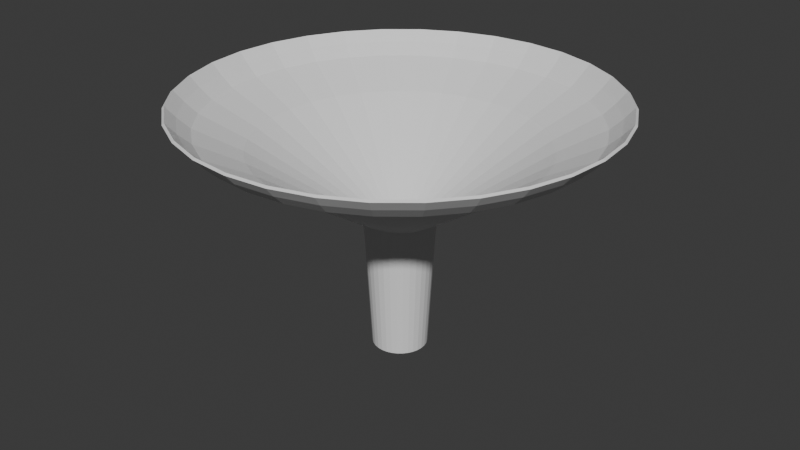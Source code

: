 # Source: Funnel.blend  (saved by Blender 4.2.66; exported with 4.5.12 LTS)
import bpy
from mathutils import Matrix  # noqa: F401  (used for matrix-valued properties, if any)

bpy.ops.wm.read_factory_settings(use_empty=True)
scene = bpy.context.scene
scene.name = 'Scene'

# ---- collections
col_collection = bpy.data.collections.new('Collection'); scene.collection.children.link(col_collection)

# ---- world
world_world = bpy.data.worlds.new('World'); scene.world = world_world
world_world.use_nodes = True; world_world.node_tree.nodes.clear()
_N = world_world.node_tree.nodes; _L = world_world.node_tree.links
n0 = _N.new('ShaderNodeOutputWorld'); n0.name = 'World Output'; n0.location = (300, 300)
n1 = _N.new('ShaderNodeBackground'); n1.name = 'Background'; n1.location = (10, 300)
n1.inputs[0].default_value = (0.05088, 0.05088, 0.05088, 1.0)
_L.new(n1.outputs[0], n0.inputs[0])
n0.is_active_output = True
world_world.color = (0.05088, 0.05088, 0.05088)
world_world.sun_shadow_jitter_overblur = 0.0

# ---- meshes
me_cylinder = bpy.data.meshes.new('Cylinder')
me_cylinder.from_pydata([(-5.164e-08, 0.1812, -1.334), (0.03536, 0.1778, -1.334), (0.06936, 0.1674, -1.334), (0.1007, 0.1507, -1.334), (0.1282, 0.1282, -1.334), (0.1507, 0.1007, -1.334), (0.1674, 0.06936, -1.334), (0.1778, 0.03536, -1.334), (0.1812, -4.452e-08, -1.334), (0.1778, -0.03536, -1.334), (0.1674, -0.06936, -1.334), (0.1507, -0.1007, -1.334), (0.1282, -0.1282, -1.334), (0.1007, -0.1507, -1.334), (0.06936, -0.1674, -1.334), (0.03536, -0.1778, -1.334), (-8.799e-08, -0.1812, -1.334), (-0.03536, -0.1778, -1.334), (-0.06936, -0.1674, -1.334), (-0.1007, -0.1507, -1.334), (-0.1282, -0.1282, -1.334), (-0.1507, -0.1007, -1.334), (-0.1674, -0.06936, -1.334), (-0.1778, -0.03536, -1.334), (-0.1812, -7.215e-09, -1.334), (-0.1778, 0.03536, -1.334), (-0.1674, 0.06936, -1.334), (-0.1507, 0.1007, -1.334), (-0.1282, 0.1282, -1.334), (-0.1007, 0.1507, -1.334), (-0.06936, 0.1674, -1.334), (-0.03536, 0.1778, -1.334), (6.383e-08, 0.228, -0.4115), (6.147e-08, 0.2442, -0.2633), (0.04765, 0.2395, -0.2633), (0.04448, 0.2236, -0.4115), (0.09346, 0.2256, -0.2633), (0.08726, 0.2107, -0.4115), (0.1357, 0.2031, -0.2633), (0.1267, 0.1896, -0.4115), (0.1727, 0.1727, -0.2633), (0.1612, 0.1612, -0.4115), (0.2031, 0.1357, -0.2633), (0.1896, 0.1267, -0.4115), (0.2256, 0.09346, -0.2633), (0.2107, 0.08726, -0.4115), (0.2395, 0.04765, -0.2633), (0.2236, 0.04448, -0.4115), (0.2442, -4.777e-08, -0.2633), (0.228, -4.821e-08, -0.4115), (0.2395, -0.04765, -0.2633), (0.2236, -0.04448, -0.4115), (0.2256, -0.09346, -0.2633), (0.2107, -0.08726, -0.4115), (0.2031, -0.1357, -0.2633), (0.1896, -0.1267, -0.4115), (0.1727, -0.1727, -0.2633), (0.1612, -0.1612, -0.4115), (0.1357, -0.2031, -0.2633), (0.1267, -0.1896, -0.4115), (0.09346, -0.2256, -0.2633), (0.08726, -0.2107, -0.4115), (0.04765, -0.2395, -0.2633), (0.04448, -0.2236, -0.4115), (3.897e-08, -0.2442, -0.2633), (3.679e-08, -0.228, -0.4115), (-0.04765, -0.2395, -0.2633), (-0.04448, -0.2236, -0.4115), (-0.09346, -0.2256, -0.2633), (-0.08726, -0.2107, -0.4115), (-0.1357, -0.2031, -0.2633), (-0.1267, -0.1896, -0.4115), (-0.1727, -0.1727, -0.2633), (-0.1612, -0.1612, -0.4115), (-0.2031, -0.1357, -0.2633), (-0.1896, -0.1267, -0.4115), (-0.2256, -0.09346, -0.2633), (-0.2107, -0.08726, -0.4115), (-0.2395, -0.04765, -0.2633), (-0.2236, -0.04448, -0.4115), (-0.2442, -2.42e-08, -0.2633), (-0.228, -1.994e-08, -0.4115), (-0.2395, 0.04765, -0.2633), (-0.2236, 0.04448, -0.4115), (-0.2256, 0.09346, -0.2633), (-0.2107, 0.08726, -0.4115), (-0.2031, 0.1357, -0.2633), (-0.1896, 0.1267, -0.4115), (-0.1727, 0.1727, -0.2633), (-0.1612, 0.1612, -0.4115), (-0.1357, 0.2031, -0.2633), (-0.1267, 0.1896, -0.4115), (-0.09346, 0.2256, -0.2633), (-0.08726, 0.2107, -0.4115), (-0.04765, 0.2395, -0.2633), (-0.04448, 0.2236, -0.4115), (3.39e-08, 1.044, 0.2985), (2.766e-08, 1.532, 0.6556), (3.48e-08, 1.373, 0.4829), (3.102e-08, 1.462, 0.5714), (0.2989, 1.503, 0.6556), (0.2038, 1.024, 0.2985), (0.2853, 1.434, 0.5714), (0.2679, 1.347, 0.4829), (0.5863, 1.415, 0.6556), (0.3997, 0.965, 0.2985), (0.5597, 1.351, 0.5714), (0.5255, 1.269, 0.4829), (0.8512, 1.274, 0.6556), (0.5803, 0.8685, 0.2985), (0.8125, 1.216, 0.5714), (0.763, 1.142, 0.4829), (1.083, 1.083, 0.6556), (0.7386, 0.7386, 0.2985), (1.034, 1.034, 0.5714), (0.9711, 0.9711, 0.4829), (1.274, 0.8512, 0.6556), (0.8685, 0.5803, 0.2985), (1.216, 0.8125, 0.5714), (1.142, 0.763, 0.4829), (1.415, 0.5863, 0.6556), (0.965, 0.3997, 0.2985), (1.351, 0.5597, 0.5714), (1.269, 0.5255, 0.4829), (1.503, 0.2989, 0.6556), (1.024, 0.2038, 0.2985), (1.434, 0.2853, 0.5714), (1.347, 0.2679, 0.4829), (1.532, -5.847e-08, 0.6556), (1.044, -5.713e-08, 0.2985), (1.462, -6.025e-08, 0.5714), (1.373, -6.116e-08, 0.4829), (1.503, -0.2989, 0.6556), (1.024, -0.2038, 0.2985), (1.434, -0.2853, 0.5714), (1.347, -0.2679, 0.4829), (1.415, -0.5863, 0.6556), (0.965, -0.3997, 0.2985), (1.351, -0.5597, 0.5714), (1.269, -0.5255, 0.4829), (1.274, -0.8512, 0.6556), (0.8685, -0.5803, 0.2985), (1.216, -0.8125, 0.5714), (1.142, -0.763, 0.4829), (1.083, -1.083, 0.6556), (0.7386, -0.7386, 0.2985), (1.034, -1.034, 0.5714), (0.9711, -0.9711, 0.4829), (0.8512, -1.274, 0.6556), (0.5803, -0.8685, 0.2985), (0.8125, -1.216, 0.5714), (0.763, -1.142, 0.4829), (0.5863, -1.415, 0.6556), (0.3997, -0.965, 0.2985), (0.5597, -1.351, 0.5714), (0.5255, -1.269, 0.4829), (0.2989, -1.503, 0.6556), (0.2038, -1.024, 0.2985), (0.2853, -1.434, 0.5714), (0.2679, -1.347, 0.4829), (-1.64e-08, -1.532, 0.6556), (-6.602e-09, -1.044, 0.2985), (-1.718e-08, -1.462, 0.5714), (-1.555e-08, -1.373, 0.4829), (-0.2989, -1.503, 0.6556), (-0.2038, -1.024, 0.2985), (-0.2853, -1.434, 0.5714), (-0.2679, -1.347, 0.4829), (-0.5863, -1.415, 0.6556), (-0.3997, -0.965, 0.2985), (-0.5597, -1.351, 0.5714), (-0.5255, -1.269, 0.4829), (-0.8512, -1.274, 0.6556), (-0.5803, -0.8685, 0.2985), (-0.8125, -1.216, 0.5714), (-0.763, -1.142, 0.4829), (-1.083, -1.083, 0.6556), (-0.7386, -0.7386, 0.2985), (-1.034, -1.034, 0.5714), (-0.9711, -0.9711, 0.4829), (-1.274, -0.8512, 0.6556), (-0.8685, -0.5803, 0.2985), (-1.216, -0.8125, 0.5714), (-1.142, -0.763, 0.4829), (-1.415, -0.5863, 0.6556), (-0.965, -0.3997, 0.2985), (-1.351, -0.5597, 0.5714), (-1.269, -0.5255, 0.4829), (-1.503, -0.2989, 0.6556), (-1.024, -0.2038, 0.2985), (-1.434, -0.2853, 0.5714), (-1.347, -0.2679, 0.4829), (-1.532, -1.233e-08, 0.6556), (-1.044, -1.472e-08, 0.2985), (-1.462, -9.845e-09, 0.5714), (-1.373, -8.448e-09, 0.4829), (-1.503, 0.2989, 0.6556), (-1.024, 0.2038, 0.2985), (-1.434, 0.2853, 0.5714), (-1.347, 0.2679, 0.4829), (-1.415, 0.5863, 0.6556), (-0.965, 0.3997, 0.2985), (-1.351, 0.5597, 0.5714), (-1.269, 0.5255, 0.4829), (-1.274, 0.8512, 0.6556), (-0.8685, 0.5803, 0.2985), (-1.216, 0.8125, 0.5714), (-1.142, 0.763, 0.4829), (-1.083, 1.083, 0.6556), (-0.7386, 0.7386, 0.2985), (-1.034, 1.034, 0.5714), (-0.9711, 0.9711, 0.4829), (-0.8512, 1.274, 0.6556), (-0.5803, 0.8685, 0.2985), (-0.8125, 1.216, 0.5714), (-0.763, 1.142, 0.4829), (-0.5863, 1.415, 0.6556), (-0.3997, 0.965, 0.2985), (-0.5597, 1.351, 0.5714), (-0.5255, 1.269, 0.4829), (-0.2989, 1.503, 0.6556), (-0.2038, 1.024, 0.2985), (-0.2853, 1.434, 0.5714), (-0.2679, 1.347, 0.4829)], [], [(36, 34, 101, 105), (38, 36, 105, 109), (40, 38, 109, 113), (42, 40, 113, 117), (44, 42, 117, 121), (46, 44, 121, 125), (48, 46, 125, 129), (50, 48, 129, 133), (52, 50, 133, 137), (54, 52, 137, 141), (56, 54, 141, 145), (58, 56, 145, 149), (60, 58, 149, 153), (62, 60, 153, 157), (64, 62, 157, 161), (66, 64, 161, 165), (68, 66, 165, 169), (70, 68, 169, 173), (72, 70, 173, 177), (74, 72, 177, 181), (76, 74, 181, 185), (78, 76, 185, 189), (80, 78, 189, 193), (82, 80, 193, 197), (84, 82, 197, 201), (86, 84, 201, 205), (88, 86, 205, 209), (90, 88, 209, 213), (92, 90, 213, 217), (94, 92, 217, 221), (33, 94, 221, 96), (85, 87, 27, 26), (95, 32, 0, 31), (37, 39, 3, 2), (39, 41, 4, 3), (41, 43, 5, 4), (43, 45, 6, 5), (45, 47, 7, 6), (47, 49, 8, 7), (49, 51, 9, 8), (51, 53, 10, 9), (53, 55, 11, 10), (55, 57, 12, 11), (57, 59, 13, 12), (59, 61, 14, 13), (61, 63, 15, 14), (63, 65, 16, 15), (65, 67, 17, 16), (67, 69, 18, 17), (69, 71, 19, 18), (71, 73, 20, 19), (73, 75, 21, 20), (75, 77, 22, 21), (77, 79, 23, 22), (79, 81, 24, 23), (81, 83, 25, 24), (83, 85, 26, 25), (87, 89, 28, 27), (89, 91, 29, 28), (91, 93, 30, 29), (93, 95, 31, 30), (0, 1, 2, 3, 4, 5, 6, 7, 8, 9, 10, 11, 12, 13, 14, 15, 16, 17, 18, 19, 20, 21, 22, 23, 24, 25, 26, 27, 28, 29, 30, 31), (35, 37, 2, 1), (33, 34, 35, 32), (34, 36, 37, 35), (36, 38, 39, 37), (38, 40, 41, 39), (40, 42, 43, 41), (42, 44, 45, 43), (44, 46, 47, 45), (46, 48, 49, 47), (48, 50, 51, 49), (50, 52, 53, 51), (52, 54, 55, 53), (54, 56, 57, 55), (56, 58, 59, 57), (58, 60, 61, 59), (60, 62, 63, 61), (62, 64, 65, 63), (64, 66, 67, 65), (66, 68, 69, 67), (68, 70, 71, 69), (70, 72, 73, 71), (72, 74, 75, 73), (74, 76, 77, 75), (76, 78, 79, 77), (78, 80, 81, 79), (80, 82, 83, 81), (82, 84, 85, 83), (84, 86, 87, 85), (86, 88, 89, 87), (88, 90, 91, 89), (90, 92, 93, 91), (92, 94, 95, 93), (94, 33, 32, 95), (32, 35, 1, 0), (97, 100, 102, 99), (99, 102, 103, 98), (98, 103, 101, 96), (100, 104, 106, 102), (102, 106, 107, 103), (103, 107, 105, 101), (104, 108, 110, 106), (106, 110, 111, 107), (107, 111, 109, 105), (108, 112, 114, 110), (110, 114, 115, 111), (111, 115, 113, 109), (112, 116, 118, 114), (114, 118, 119, 115), (115, 119, 117, 113), (116, 120, 122, 118), (118, 122, 123, 119), (119, 123, 121, 117), (120, 124, 126, 122), (122, 126, 127, 123), (123, 127, 125, 121), (124, 128, 130, 126), (126, 130, 131, 127), (127, 131, 129, 125), (128, 132, 134, 130), (130, 134, 135, 131), (131, 135, 133, 129), (132, 136, 138, 134), (134, 138, 139, 135), (135, 139, 137, 133), (136, 140, 142, 138), (138, 142, 143, 139), (139, 143, 141, 137), (140, 144, 146, 142), (142, 146, 147, 143), (143, 147, 145, 141), (144, 148, 150, 146), (146, 150, 151, 147), (147, 151, 149, 145), (148, 152, 154, 150), (150, 154, 155, 151), (151, 155, 153, 149), (152, 156, 158, 154), (154, 158, 159, 155), (155, 159, 157, 153), (156, 160, 162, 158), (158, 162, 163, 159), (159, 163, 161, 157), (160, 164, 166, 162), (162, 166, 167, 163), (163, 167, 165, 161), (164, 168, 170, 166), (166, 170, 171, 167), (167, 171, 169, 165), (168, 172, 174, 170), (170, 174, 175, 171), (171, 175, 173, 169), (172, 176, 178, 174), (174, 178, 179, 175), (175, 179, 177, 173), (176, 180, 182, 178), (178, 182, 183, 179), (179, 183, 181, 177), (180, 184, 186, 182), (182, 186, 187, 183), (183, 187, 185, 181), (184, 188, 190, 186), (186, 190, 191, 187), (187, 191, 189, 185), (188, 192, 194, 190), (190, 194, 195, 191), (191, 195, 193, 189), (192, 196, 198, 194), (194, 198, 199, 195), (195, 199, 197, 193), (196, 200, 202, 198), (198, 202, 203, 199), (199, 203, 201, 197), (200, 204, 206, 202), (202, 206, 207, 203), (203, 207, 205, 201), (204, 208, 210, 206), (206, 210, 211, 207), (207, 211, 209, 205), (208, 212, 214, 210), (210, 214, 215, 211), (211, 215, 213, 209), (212, 216, 218, 214), (214, 218, 219, 215), (215, 219, 217, 213), (216, 220, 222, 218), (218, 222, 223, 219), (219, 223, 221, 217), (220, 97, 99, 222), (222, 99, 98, 223), (223, 98, 96, 221), (34, 33, 96, 101)])
_uv = me_cylinder.uv_layers.new(name='UVMap')
_uv.uv.foreach_set('vector', [0.7755, 0.3115, 0.763, 0.3153, 0.7926, 0.4639, 0.8335, 0.4515, 0.787, 0.3054, 0.7755, 0.3115, 0.8335, 0.4515, 0.8712, 0.4314, 0.7971, 0.2971, 0.787, 0.3054, 0.8712, 0.4314, 0.9042, 0.4042, 0.8054, 0.287, 0.7971, 0.2971, 0.9042, 0.4042, 0.9314, 0.3712, 0.8115, 0.2755, 0.8054, 0.287, 0.9314, 0.3712, 0.9515, 0.3335, 0.8153, 0.263, 0.8115, 0.2755, 0.9515, 0.3335, 0.9639, 0.2926, 0.8166, 0.25, 0.8153, 0.263, 0.9639, 0.2926, 0.9681, 0.25, 0.8153, 0.237, 0.8166, 0.25, 0.9681, 0.25, 0.9639, 0.2074, 0.8115, 0.2245, 0.8153, 0.237, 0.9639, 0.2074, 0.9515, 0.1665, 0.8054, 0.213, 0.8115, 0.2245, 0.9515, 0.1665, 0.9314, 0.1288, 0.7971, 0.2029, 0.8054, 0.213, 0.9314, 0.1288, 0.9042, 0.09577, 0.787, 0.1946, 0.7971, 0.2029, 0.9042, 0.09577, 0.8712, 0.06865, 0.7755, 0.1885, 0.787, 0.1946, 0.8712, 0.06865, 0.8335, 0.04849, 0.763, 0.1847, 0.7755, 0.1885, 0.8335, 0.04849, 0.7926, 0.03608, 0.75, 0.1834, 0.763, 0.1847, 0.7926, 0.03608, 0.75, 0.03189, 0.737, 0.1847, 0.75, 0.1834, 0.75, 0.03189, 0.7074, 0.03608, 0.7245, 0.1885, 0.737, 0.1847, 0.7074, 0.03608, 0.6665, 0.04849, 0.713, 0.1946, 0.7245, 0.1885, 0.6665, 0.04849, 0.6288, 0.06865, 0.7029, 0.2029, 0.713, 0.1946, 0.6288, 0.06865, 0.5958, 0.09577, 0.6946, 0.213, 0.7029, 0.2029, 0.5958, 0.09577, 0.5686, 0.1288, 0.6885, 0.2245, 0.6946, 0.213, 0.5686, 0.1288, 0.5485, 0.1665, 0.6847, 0.237, 0.6885, 0.2245, 0.5485, 0.1665, 0.5361, 0.2074, 0.6834, 0.25, 0.6847, 0.237, 0.5361, 0.2074, 0.5319, 0.25, 0.6847, 0.263, 0.6834, 0.25, 0.5319, 0.25, 0.5361, 0.2926, 0.6885, 0.2755, 0.6847, 0.263, 0.5361, 0.2926, 0.5485, 0.3335, 0.6946, 0.287, 0.6885, 0.2755, 0.5485, 0.3335, 0.5686, 0.3712, 0.7029, 0.2971, 0.6946, 0.287, 0.5686, 0.3712, 0.5958, 0.4042, 0.713, 0.3054, 0.7029, 0.2971, 0.5958, 0.4042, 0.6288, 0.4314, 0.7245, 0.3115, 0.713, 0.3054, 0.6288, 0.4314, 0.6665, 0.4515, 0.737, 0.3153, 0.7245, 0.3115, 0.6665, 0.4515, 0.7074, 0.4639, 0.75, 0.3166, 0.737, 0.3153, 0.7074, 0.4639, 0.75, 0.4681, 0.6983, 0.2714, 0.7034, 0.2811, 0.7034, 0.2811, 0.6983, 0.2714, 0.7391, 0.3049, 0.75, 0.306, 0.75, 0.306, 0.7391, 0.3049, 0.7714, 0.3017, 0.7811, 0.2966, 0.7811, 0.2966, 0.7714, 0.3017, 0.7811, 0.2966, 0.7896, 0.2896, 0.7896, 0.2896, 0.7811, 0.2966, 0.7896, 0.2896, 0.7966, 0.2811, 0.7966, 0.2811, 0.7896, 0.2896, 0.7966, 0.2811, 0.8017, 0.2714, 0.8017, 0.2714, 0.7966, 0.2811, 0.8017, 0.2714, 0.8049, 0.2609, 0.8049, 0.2609, 0.8017, 0.2714, 0.8049, 0.2609, 0.806, 0.25, 0.806, 0.25, 0.8049, 0.2609, 0.806, 0.25, 0.8049, 0.2391, 0.8049, 0.2391, 0.806, 0.25, 0.8049, 0.2391, 0.8017, 0.2286, 0.8017, 0.2286, 0.8049, 0.2391, 0.8017, 0.2286, 0.7966, 0.2189, 0.7966, 0.2189, 0.8017, 0.2286, 0.7966, 0.2189, 0.7896, 0.2104, 0.7896, 0.2104, 0.7966, 0.2189, 0.7896, 0.2104, 0.7811, 0.2034, 0.7811, 0.2034, 0.7896, 0.2104, 0.7811, 0.2034, 0.7714, 0.1983, 0.7714, 0.1983, 0.7811, 0.2034, 0.7714, 0.1983, 0.7609, 0.1951, 0.7609, 0.1951, 0.7714, 0.1983, 0.7609, 0.1951, 0.75, 0.194, 0.75, 0.194, 0.7609, 0.1951, 0.75, 0.194, 0.7391, 0.1951, 0.7391, 0.1951, 0.75, 0.194, 0.7391, 0.1951, 0.7286, 0.1983, 0.7286, 0.1983, 0.7391, 0.1951, 0.7286, 0.1983, 0.7189, 0.2034, 0.7189, 0.2034, 0.7286, 0.1983, 0.7189, 0.2034, 0.7104, 0.2104, 0.7104, 0.2104, 0.7189, 0.2034, 0.7104, 0.2104, 0.7034, 0.2189, 0.7034, 0.2189, 0.7104, 0.2104, 0.7034, 0.2189, 0.6983, 0.2286, 0.6983, 0.2286, 0.7034, 0.2189, 0.6983, 0.2286, 0.6951, 0.2391, 0.6951, 0.2391, 0.6983, 0.2286, 0.6951, 0.2391, 0.694, 0.25, 0.694, 0.25, 0.6951, 0.2391, 0.694, 0.25, 0.6951, 0.2609, 0.6951, 0.2609, 0.694, 0.25, 0.6951, 0.2609, 0.6983, 0.2714, 0.6983, 0.2714, 0.6951, 0.2609, 0.7034, 0.2811, 0.7104, 0.2896, 0.7104, 0.2896, 0.7034, 0.2811, 0.7104, 0.2896, 0.7189, 0.2966, 0.7189, 0.2966, 0.7104, 0.2896, 0.7189, 0.2966, 0.7286, 0.3017, 0.7286, 0.3017, 0.7189, 0.2966, 0.7286, 0.3017, 0.7391, 0.3049, 0.7391, 0.3049, 0.7286, 0.3017, 0.75, 0.306, 0.7609, 0.3049, 0.7714, 0.3017, 0.7811, 0.2966, 0.7896, 0.2896, 0.7966, 0.2811, 0.8017, 0.2714, 0.8049, 0.2609, 0.806, 0.25, 0.8049, 0.2391, 0.8017, 0.2286, 0.7966, 0.2189, 0.7896, 0.2104, 0.7811, 0.2034, 0.7714, 0.1983, 0.7609, 0.1951, 0.75, 0.194, 0.7391, 0.1951, 0.7286, 0.1983, 0.7189, 0.2034, 0.7104, 0.2104, 0.7034, 0.2189, 0.6983, 0.2286, 0.6951, 0.2391, 0.694, 0.25, 0.6951, 0.2609, 0.6983, 0.2714, 0.7034, 0.2811, 0.7104, 0.2896, 0.7189, 0.2966, 0.7286, 0.3017, 0.7391, 0.3049, 0.7609, 0.3049, 0.7714, 0.3017, 0.7714, 0.3017, 0.7609, 0.3049, 0.75, 0.3166, 0.763, 0.3153, 0.7609, 0.3049, 0.75, 0.306, 0.763, 0.3153, 0.7755, 0.3115, 0.7714, 0.3017, 0.7609, 0.3049, 0.7755, 0.3115, 0.787, 0.3054, 0.7811, 0.2966, 0.7714, 0.3017, 0.787, 0.3054, 0.7971, 0.2971, 0.7896, 0.2896, 0.7811, 0.2966, 0.7971, 0.2971, 0.8054, 0.287, 0.7966, 0.2811, 0.7896, 0.2896, 0.8054, 0.287, 0.8115, 0.2755, 0.8017, 0.2714, 0.7966, 0.2811, 0.8115, 0.2755, 0.8153, 0.263, 0.8049, 0.2609, 0.8017, 0.2714, 0.8153, 0.263, 0.8166, 0.25, 0.806, 0.25, 0.8049, 0.2609, 0.8166, 0.25, 0.8153, 0.237, 0.8049, 0.2391, 0.806, 0.25, 0.8153, 0.237, 0.8115, 0.2245, 0.8017, 0.2286, 0.8049, 0.2391, 0.8115, 0.2245, 0.8054, 0.213, 0.7966, 0.2189, 0.8017, 0.2286, 0.8054, 0.213, 0.7971, 0.2029, 0.7896, 0.2104, 0.7966, 0.2189, 0.7971, 0.2029, 0.787, 0.1946, 0.7811, 0.2034, 0.7896, 0.2104, 0.787, 0.1946, 0.7755, 0.1885, 0.7714, 0.1983, 0.7811, 0.2034, 0.7755, 0.1885, 0.763, 0.1847, 0.7609, 0.1951, 0.7714, 0.1983, 0.763, 0.1847, 0.75, 0.1834, 0.75, 0.194, 0.7609, 0.1951, 0.75, 0.1834, 0.737, 0.1847, 0.7391, 0.1951, 0.75, 0.194, 0.737, 0.1847, 0.7245, 0.1885, 0.7286, 0.1983, 0.7391, 0.1951, 0.7245, 0.1885, 0.713, 0.1946, 0.7189, 0.2034, 0.7286, 0.1983, 0.713, 0.1946, 0.7029, 0.2029, 0.7104, 0.2104, 0.7189, 0.2034, 0.7029, 0.2029, 0.6946, 0.213, 0.7034, 0.2189, 0.7104, 0.2104, 0.6946, 0.213, 0.6885, 0.2245, 0.6983, 0.2286, 0.7034, 0.2189, 0.6885, 0.2245, 0.6847, 0.237, 0.6951, 0.2391, 0.6983, 0.2286, 0.6847, 0.237, 0.6834, 0.25, 0.694, 0.25, 0.6951, 0.2391, 0.6834, 0.25, 0.6847, 0.263, 0.6951, 0.2609, 0.694, 0.25, 0.6847, 0.263, 0.6885, 0.2755, 0.6983, 0.2714, 0.6951, 0.2609, 0.6885, 0.2755, 0.6946, 0.287, 0.7034, 0.2811, 0.6983, 0.2714, 0.6946, 0.287, 0.7029, 0.2971, 0.7104, 0.2896, 0.7034, 0.2811, 0.7029, 0.2971, 0.713, 0.3054, 0.7189, 0.2966, 0.7104, 0.2896, 0.713, 0.3054, 0.7245, 0.3115, 0.7286, 0.3017, 0.7189, 0.2966, 0.7245, 0.3115, 0.737, 0.3153, 0.7391, 0.3049, 0.7286, 0.3017, 0.737, 0.3153, 0.75, 0.3166, 0.75, 0.306, 0.7391, 0.3049, 0.75, 0.306, 0.7609, 0.3049, 0.7609, 0.3049, 0.75, 0.306, 1.0, 0.5856, 0.9688, 0.5856, 0.9688, 0.5, 1.0, 0.5, 0.75, 0.49, 0.7968, 0.4854, 0.7952, 0.4774, 0.7501, 0.4818, 0.7501, 0.4818, 0.7952, 0.4774, 0.7926, 0.4639, 0.75, 0.4681, 0.9688, 0.5856, 0.9375, 0.5856, 0.9375, 0.5, 0.9688, 0.5, 0.7968, 0.4854, 0.8418, 0.4717, 0.8386, 0.4642, 0.7953, 0.4773, 0.7953, 0.4773, 0.8386, 0.4642, 0.8335, 0.4515, 0.7926, 0.4639, 0.9375, 0.5856, 0.9062, 0.5856, 0.9062, 0.5, 0.9375, 0.5, 0.8418, 0.4717, 0.8833, 0.4496, 0.8787, 0.4428, 0.8388, 0.4641, 0.8388, 0.4641, 0.8787, 0.4428, 0.8712, 0.4314, 0.8335, 0.4515, 0.9062, 0.5856, 0.875, 0.5856, 0.875, 0.5, 0.9062, 0.5, 0.8833, 0.4496, 0.9197, 0.4197, 0.9139, 0.414, 0.8789, 0.4427, 0.8789, 0.4427, 0.9139, 0.414, 0.9042, 0.4042, 0.8712, 0.4314, 0.875, 0.5856, 0.8438, 0.5856, 0.8438, 0.5, 0.875, 0.5, 0.9197, 0.4197, 0.9496, 0.3833, 0.9427, 0.3789, 0.914, 0.4139, 0.914, 0.4139, 0.9427, 0.3789, 0.9314, 0.3712, 0.9042, 0.4042, 0.8438, 0.5856, 0.8125, 0.5856, 0.8125, 0.5, 0.8438, 0.5, 0.9496, 0.3833, 0.9717, 0.3418, 0.9641, 0.3388, 0.9428, 0.3787, 0.9428, 0.3787, 0.9641, 0.3388, 0.9515, 0.3335, 0.9314, 0.3712, 0.8125, 0.5856, 0.7812, 0.5856, 0.7812, 0.5, 0.8125, 0.5, 0.9717, 0.3418, 0.9854, 0.2968, 0.9773, 0.2953, 0.9642, 0.3386, 0.9642, 0.3386, 0.9773, 0.2953, 0.9639, 0.2926, 0.9515, 0.3335, 0.7812, 0.5856, 0.75, 0.5856, 0.75, 0.5, 0.7812, 0.5, 0.9854, 0.2968, 0.99, 0.25, 0.9818, 0.2501, 0.9774, 0.2952, 0.9774, 0.2952, 0.9818, 0.2501, 0.9681, 0.25, 0.9639, 0.2926, 0.75, 0.5856, 0.7188, 0.5856, 0.7188, 0.5, 0.75, 0.5, 0.99, 0.25, 0.9854, 0.2032, 0.9774, 0.2048, 0.9818, 0.2499, 0.9818, 0.2499, 0.9774, 0.2048, 0.9639, 0.2074, 0.9681, 0.25, 0.7188, 0.5856, 0.6875, 0.5856, 0.6875, 0.5, 0.7188, 0.5, 0.9854, 0.2032, 0.9717, 0.1582, 0.9642, 0.1614, 0.9773, 0.2047, 0.9773, 0.2047, 0.9642, 0.1614, 0.9515, 0.1665, 0.9639, 0.2074, 0.6875, 0.5856, 0.6562, 0.5856, 0.6562, 0.5, 0.6875, 0.5, 0.9717, 0.1582, 0.9496, 0.1167, 0.9428, 0.1213, 0.9641, 0.1612, 0.9641, 0.1612, 0.9428, 0.1213, 0.9314, 0.1288, 0.9515, 0.1665, 0.6562, 0.5856, 0.625, 0.5856, 0.625, 0.5, 0.6562, 0.5, 0.9496, 0.1167, 0.9197, 0.08029, 0.914, 0.08614, 0.9427, 0.1211, 0.9427, 0.1211, 0.914, 0.08614, 0.9042, 0.09577, 0.9314, 0.1288, 0.625, 0.5856, 0.5938, 0.5856, 0.5938, 0.5, 0.625, 0.5, 0.9197, 0.08029, 0.8833, 0.05045, 0.8789, 0.05729, 0.9139, 0.08603, 0.9139, 0.08603, 0.8789, 0.05729, 0.8712, 0.06865, 0.9042, 0.09577, 0.5938, 0.5856, 0.5625, 0.5856, 0.5625, 0.5, 0.5938, 0.5, 0.8833, 0.05045, 0.8418, 0.02827, 0.8388, 0.03586, 0.8787, 0.05721, 0.8787, 0.05721, 0.8388, 0.03586, 0.8335, 0.04849, 0.8712, 0.06865, 0.5625, 0.5856, 0.5312, 0.5856, 0.5312, 0.5, 0.5625, 0.5, 0.8418, 0.02827, 0.7968, 0.01461, 0.7953, 0.02265, 0.8386, 0.0358, 0.8386, 0.0358, 0.7953, 0.02265, 0.7926, 0.03608, 0.8335, 0.04849, 0.5312, 0.5856, 0.5, 0.5856, 0.5, 0.5, 0.5312, 0.5, 0.7968, 0.01461, 0.75, 0.01, 0.7501, 0.01819, 0.7952, 0.02263, 0.7952, 0.02263, 0.7501, 0.01819, 0.75, 0.03189, 0.7926, 0.03608, 0.5, 0.5856, 0.4688, 0.5856, 0.4688, 0.5, 0.5, 0.5, 0.75, 0.01, 0.7032, 0.01461, 0.7048, 0.02263, 0.7499, 0.01819, 0.7499, 0.01819, 0.7048, 0.02263, 0.7074, 0.03608, 0.75, 0.03189, 0.4687, 0.5856, 0.4375, 0.5856, 0.4375, 0.5, 0.4688, 0.5, 0.7032, 0.01461, 0.6582, 0.02827, 0.6614, 0.0358, 0.7047, 0.02265, 0.7047, 0.02265, 0.6614, 0.0358, 0.6665, 0.04849, 0.7074, 0.03608, 0.4375, 0.5856, 0.4062, 0.5856, 0.4062, 0.5, 0.4375, 0.5, 0.6582, 0.02827, 0.6167, 0.05045, 0.6213, 0.05721, 0.6612, 0.03586, 0.6612, 0.03586, 0.6213, 0.05721, 0.6288, 0.06865, 0.6665, 0.04849, 0.4062, 0.5856, 0.375, 0.5856, 0.375, 0.5, 0.4062, 0.5, 0.6167, 0.05045, 0.5803, 0.08029, 0.5861, 0.08603, 0.6211, 0.05729, 0.6211, 0.05729, 0.5861, 0.08603, 0.5958, 0.09577, 0.6288, 0.06865, 0.375, 0.5856, 0.3438, 0.5856, 0.3438, 0.5, 0.375, 0.5, 0.5803, 0.08029, 0.5504, 0.1167, 0.5573, 0.1211, 0.586, 0.08614, 0.586, 0.08614, 0.5573, 0.1211, 0.5686, 0.1288, 0.5958, 0.09577, 0.3438, 0.5856, 0.3125, 0.5856, 0.3125, 0.5, 0.3438, 0.5, 0.5504, 0.1167, 0.5283, 0.1582, 0.5359, 0.1612, 0.5572, 0.1213, 0.5572, 0.1213, 0.5359, 0.1612, 0.5485, 0.1665, 0.5686, 0.1288, 0.3125, 0.5856, 0.2812, 0.5856, 0.2812, 0.5, 0.3125, 0.5, 0.5283, 0.1582, 0.5146, 0.2032, 0.5227, 0.2047, 0.5358, 0.1614, 0.5358, 0.1614, 0.5227, 0.2047, 0.5361, 0.2074, 0.5485, 0.1665, 0.2812, 0.5856, 0.25, 0.5856, 0.25, 0.5, 0.2812, 0.5, 0.5146, 0.2032, 0.51, 0.25, 0.5182, 0.2499, 0.5226, 0.2048, 0.5226, 0.2048, 0.5182, 0.2499, 0.5319, 0.25, 0.5361, 0.2074, 0.25, 0.5856, 0.2188, 0.5856, 0.2188, 0.5, 0.25, 0.5, 0.51, 0.25, 0.5146, 0.2968, 0.5226, 0.2952, 0.5182, 0.2501, 0.5182, 0.2501, 0.5226, 0.2952, 0.5361, 0.2926, 0.5319, 0.25, 0.2188, 0.5856, 0.1875, 0.5856, 0.1875, 0.5, 0.2188, 0.5, 0.5146, 0.2968, 0.5283, 0.3418, 0.5358, 0.3386, 0.5227, 0.2953, 0.5227, 0.2953, 0.5358, 0.3386, 0.5485, 0.3335, 0.5361, 0.2926, 0.1875, 0.5856, 0.1562, 0.5856, 0.1562, 0.5, 0.1875, 0.5, 0.5283, 0.3418, 0.5504, 0.3833, 0.5572, 0.3787, 0.5359, 0.3388, 0.5359, 0.3388, 0.5572, 0.3787, 0.5686, 0.3712, 0.5485, 0.3335, 0.1562, 0.5856, 0.125, 0.5856, 0.125, 0.5, 0.1562, 0.5, 0.5504, 0.3833, 0.5803, 0.4197, 0.586, 0.4139, 0.5573, 0.3789, 0.5573, 0.3789, 0.586, 0.4139, 0.5958, 0.4042, 0.5686, 0.3712, 0.125, 0.5856, 0.09375, 0.5856, 0.09375, 0.5, 0.125, 0.5, 0.5803, 0.4197, 0.6167, 0.4496, 0.6211, 0.4427, 0.5861, 0.414, 0.5861, 0.414, 0.6211, 0.4427, 0.6288, 0.4314, 0.5958, 0.4042, 0.09375, 0.5856, 0.0625, 0.5856, 0.0625, 0.5, 0.09375, 0.5, 0.6167, 0.4496, 0.6582, 0.4717, 0.6612, 0.4641, 0.6213, 0.4428, 0.6213, 0.4428, 0.6612, 0.4641, 0.6665, 0.4515, 0.6288, 0.4314, 0.0625, 0.5856, 0.03125, 0.5856, 0.03125, 0.5, 0.0625, 0.5, 0.6582, 0.4717, 0.7032, 0.4854, 0.7047, 0.4773, 0.6614, 0.4642, 0.6614, 0.4642, 0.7047, 0.4773, 0.7074, 0.4639, 0.6665, 0.4515, 0.03125, 0.5856, 0.0, 0.5856, 0.0, 0.5, 0.03125, 0.5, 0.7032, 0.4854, 0.75, 0.49, 0.7499, 0.4818, 0.7048, 0.4774, 0.7048, 0.4774, 0.7499, 0.4818, 0.75, 0.4681, 0.7074, 0.4639, 0.763, 0.3153, 0.75, 0.3166, 0.75, 0.4681, 0.7926, 0.4639])
me_cylinder.update()

# ---- objects
ob_funnel = bpy.data.objects.new('Funnel', me_cylinder)

# ---- transforms, parenting, visibility, modifiers, constraints
ob_funnel.location = (-3.451e-09, 1.077e-08, 0.6857)
ob_funnel.scale = (0.4836, 0.4836, 0.4496)
_m = ob_funnel.modifiers.new('Solidify', 'SOLIDIFY')
_m.thickness = -0.02
_m.use_even_offset = True
_m.use_quality_normals = True
_m.nonmanifold_thickness_mode = 'FIXED'
_m.nonmanifold_boundary_mode = 'ROUND'
_m.bevel_convex = 0.02721

# ---- collection membership
col_collection.objects.link(ob_funnel)

# ---- scene / render settings (as saved in the file)
scene.frame_start = 1; scene.frame_end = 250; scene.frame_set(1)
scene.render.engine = 'BLENDER_EEVEE_NEXT'
bpy.context.view_layer.update()

# ---- added for rendering (the .blend has no active camera and no usable light): camera, sun
cam_auto = bpy.data.cameras.new('AutoCamera')
cam_auto.lens = 50.0
cam_auto.sensor_width = 36.0
cam_auto.clip_end = 1000.0
ob_auto_camera = bpy.data.objects.new('AutoCamera', cam_auto)
scene.collection.objects.link(ob_auto_camera)
ob_auto_camera.location = (2.1292, -2.55504, 2.23246)
ob_auto_camera.rotation_euler = (1.09748, -7.21219e-08, 0.694738)
scene.camera = ob_auto_camera
light_auto_sun = bpy.data.lights.new('AutoSun', 'SUN')
light_auto_sun.energy = 3.0
light_auto_sun.angle = 0.0523599
ob_auto_sun = bpy.data.objects.new('AutoSun', light_auto_sun)
scene.collection.objects.link(ob_auto_sun)
ob_auto_sun.rotation_euler = (0.872665, 0.174533, 0.523599)
bpy.context.view_layer.update()
